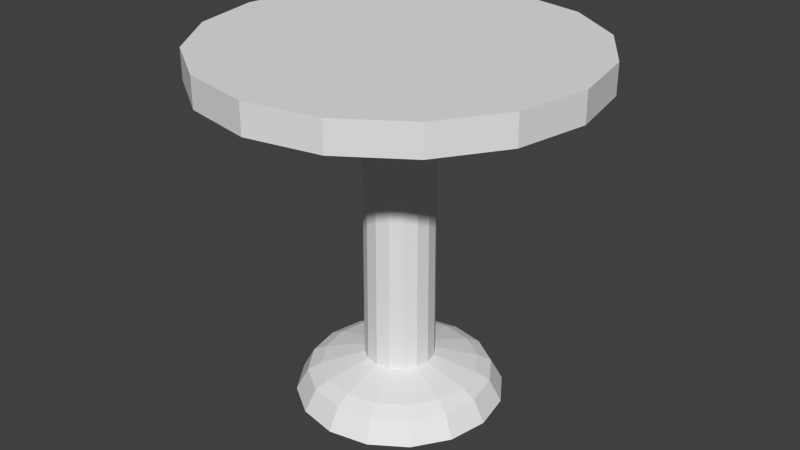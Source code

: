 # Source: BarTable.blend  (saved by Blender 2.66.1; exported with 4.5.12 LTS)
import bpy
from mathutils import Matrix  # noqa: F401  (used for matrix-valued properties, if any)

bpy.ops.wm.read_factory_settings(use_empty=True)
scene = bpy.context.scene
scene.name = 'Scene'

# ---- collections
col_collection_1 = bpy.data.collections.new('Collection 1'); scene.collection.children.link(col_collection_1)

# ---- materials (node trees are filled in below, after node groups)
mat_silhouette = bpy.data.materials.new('Silhouette')

# ---- material node trees

# ---- world
world_world = bpy.data.worlds.new('World'); scene.world = world_world
world_world.color = (0.05088, 0.05088, 0.05088)
world_world.use_sun_shadow = False
world_world.sun_shadow_jitter_overblur = 0.0
world_world.cycles.sampling_method = 'MANUAL'
world_world.cycles.sample_map_resolution = 256

# ---- meshes
me_bartable = bpy.data.meshes.new('BarTable')
me_bartable.from_pydata([(3.743e-06, 0.5519, 4.768e-07), (3.69e-06, 1.0, 5.711), (0.2112, 0.5099, 4.768e-07), (0.3827, 0.9239, 5.711), (0.3903, 0.3903, 4.768e-07), (0.7071, 0.7071, 5.711), (0.5099, 0.2112, 4.768e-07), (0.9239, 0.3827, 5.711), (0.5519, 1.897e-06, 4.768e-07), (1.0, 1.886e-06, 5.711), (0.5099, -0.2112, 4.768e-07), (0.9239, -0.3827, 5.711), (0.3903, -0.3902, 4.768e-07), (0.7071, -0.7071, 5.711), (0.2112, -0.5099, 4.768e-07), (0.3827, -0.9239, 5.711), (3.826e-06, -0.5519, 4.768e-07), (3.841e-06, -1.0, 5.711), (-0.2112, -0.5099, 4.768e-07), (-0.3827, -0.9239, 5.711), (-0.3902, -0.3902, 4.768e-07), (-0.7071, -0.7071, 5.711), (-0.5099, -0.2112, 4.768e-07), (-0.9239, -0.3827, 5.711), (-0.5519, 1.928e-06, 4.768e-07), (-1.0, 1.942e-06, 5.711), (-0.5099, 0.2112, 4.768e-07), (-0.9239, 0.3827, 5.711), (-0.3902, 0.3903, 4.768e-07), (-0.7071, 0.7071, 5.711), (-0.2112, 0.5099, 4.768e-07), (-0.3827, 0.9239, 5.711), (3.69e-06, 1.0, 5.237), (0.3827, 0.9239, 5.237), (0.7071, 0.7071, 5.237), (0.9239, 0.3827, 5.237), (1.0, 1.886e-06, 5.237), (0.9239, -0.3827, 5.237), (0.7071, -0.7071, 5.237), (0.3827, -0.9239, 5.237), (3.841e-06, -1.0, 5.237), (-0.3827, -0.9239, 5.237), (-0.7071, -0.7071, 5.237), (-0.9239, -0.3827, 5.237), (-1.0, 1.942e-06, 5.237), (-0.9239, 0.3827, 5.237), (-0.7071, 0.7071, 5.237), (-0.3827, 0.9239, 5.237), (-0.5708, 1.933e-06, 5.123), (-0.5273, -0.2184, 5.123), (-0.4036, -0.4036, 5.123), (-0.2184, -0.5273, 5.123), (0.5708, 1.901e-06, 5.123), (0.5273, 0.2184, 5.123), (0.4036, 0.4036, 5.123), (0.2184, 0.5273, 5.123), (0.1586, -0.383, 0.4635), (0.2931, -0.2931, 0.4635), (3.814e-06, -0.4145, 0.4635), (0.383, -0.1586, 0.4635), (0.383, 0.1586, 0.4635), (0.2931, 0.2931, 0.4635), (0.4145, 1.899e-06, 0.4635), (0.1586, 0.383, 0.4635), (0.1869, 0.4512, 0.3493), (0.3453, 0.3453, 0.3493), (0.4512, 0.1869, 0.3493), (0.4883, 1.9e-06, 0.3493), (3.729e-06, 0.5708, 5.123), (-0.2184, 0.5273, 5.123), (-0.4036, 0.4036, 5.123), (-0.5273, 0.2184, 5.123), (0.4512, -0.1869, 0.3493), (0.3453, -0.3453, 0.3493), (0.1869, -0.4511, 0.3493), (3.822e-06, -0.4883, 0.3493), (-0.383, 0.1586, 0.4635), (-0.2931, 0.2931, 0.4635), (-0.1586, 0.383, 0.4635), (3.751e-06, 0.4145, 0.4635), (3.815e-06, -0.5708, 5.123), (0.2184, -0.5273, 5.123), (0.4036, -0.4036, 5.123), (0.5273, -0.2184, 5.123), (-0.4145, 1.922e-06, 0.4635), (-0.2931, -0.2931, 0.4635), (-0.1586, -0.383, 0.4635), (-0.383, -0.1586, 0.4635), (0.4438, -0.1838, 4.68), (3.809e-06, -0.4803, 4.68), (0.3396, -0.3396, 4.68), (0.1838, -0.4437, 4.68), (-0.1838, 0.4438, 4.68), (-0.4437, 0.1838, 4.68), (-0.3396, 0.3396, 4.68), (3.737e-06, 0.4803, 4.68), (3.749e-06, 0.4883, 0.3493), (-0.1869, 0.4512, 0.3493), (-0.3453, 0.3453, 0.3493), (-0.4511, 0.1869, 0.3493), (-0.4803, 1.929e-06, 4.68), (-0.3396, -0.3396, 4.68), (-0.1838, -0.4437, 4.68), (-0.4437, -0.1838, 4.68), (-0.4883, 1.927e-06, 0.3493), (-0.4511, -0.1869, 0.3493), (-0.3453, -0.3453, 0.3493), (-0.1869, -0.4511, 0.3493), (0.4438, 0.1838, 4.68), (0.3396, 0.3396, 4.68), (0.4803, 1.902e-06, 4.68), (0.1838, 0.4438, 4.68), (0.1726, -0.07149, 0.6489), (0.1321, -0.1321, 0.6489), (0.07149, -0.1726, 0.6489), (3.797e-06, -0.1868, 0.6489), (-0.1726, -0.07149, 0.6489), (-0.1321, -0.1321, 0.6489), (-0.1868, 1.918e-06, 0.6489), (-0.07149, -0.1726, 0.6489), (3.769e-06, 0.1868, 0.6489), (-0.1321, 0.1321, 0.6489), (-0.1726, 0.07149, 0.6489), (-0.07149, 0.1726, 0.6489), (0.1868, 1.908e-06, 0.6489), (0.1321, 0.1321, 0.6489), (0.07149, 0.1726, 0.6489), (0.1726, 0.07149, 0.6489), (3.796e-06, -0.1821, 4.209), (0.06968, -0.1682, 4.209), (0.1287, -0.1287, 4.209), (0.1682, -0.06967, 4.209), (-0.06967, 0.1682, 4.209), (-0.1682, 0.06967, 4.209), (-0.1287, 0.1287, 4.209), (3.769e-06, 0.1821, 4.209), (-0.06967, -0.1682, 4.209), (-0.1821, 1.919e-06, 4.209), (-0.1287, -0.1287, 4.209), (-0.1682, -0.06967, 4.209), (0.1682, 0.06967, 4.209), (0.06968, 0.1682, 4.209), (0.1287, 0.1287, 4.209), (0.1821, 1.909e-06, 4.209)], [], [(32, 1, 3, 33), (33, 3, 5, 34), (34, 5, 7, 35), (35, 7, 9, 36), (36, 9, 11, 37), (37, 11, 13, 38), (38, 13, 15, 39), (39, 15, 17, 40), (40, 17, 19, 41), (41, 19, 21, 42), (42, 21, 23, 43), (43, 23, 25, 44), (44, 25, 27, 45), (45, 27, 29, 46), (3, 1, 31, 29, 27, 25, 23, 21, 19, 17, 15, 13, 11, 9, 7, 5), (47, 31, 1, 32), (46, 29, 31, 47), (0, 2, 4, 6, 8, 10, 12, 14, 16, 18, 20, 22, 24, 26, 28, 30), (68, 32, 33, 55), (55, 33, 34, 54), (54, 34, 35, 53), (53, 35, 36, 52), (52, 36, 37, 83), (83, 37, 38, 82), (82, 38, 39, 81), (81, 39, 40, 80), (80, 40, 41, 51), (51, 41, 42, 50), (50, 42, 43, 49), (49, 43, 44, 48), (48, 44, 45, 71), (71, 45, 46, 70), (69, 47, 32, 68), (70, 46, 47, 69), (109, 54, 53, 108), (92, 69, 68, 95), (97, 78, 79, 96), (2, 64, 65, 4), (103, 49, 48, 100), (95, 68, 55, 111), (132, 92, 95, 135), (72, 59, 57, 73), (28, 98, 97, 30), (88, 83, 82, 90), (108, 53, 52, 110), (26, 99, 98, 28), (102, 51, 50, 101), (91, 81, 80, 89), (4, 65, 66, 6), (143, 110, 88, 131), (94, 70, 69, 92), (100, 48, 71, 93), (111, 55, 54, 109), (30, 97, 96, 0), (14, 74, 75, 16), (90, 82, 81, 91), (110, 52, 83, 88), (138, 101, 103, 139), (8, 67, 72, 10), (101, 50, 49, 103), (89, 80, 51, 102), (16, 75, 107, 18), (93, 71, 70, 94), (20, 106, 105, 22), (142, 109, 108, 140), (24, 104, 99, 26), (106, 85, 87, 105), (65, 61, 60, 66), (133, 93, 94, 134), (12, 73, 74, 14), (98, 77, 78, 97), (10, 72, 73, 12), (18, 107, 106, 20), (104, 84, 76, 99), (0, 96, 64, 2), (6, 66, 67, 8), (22, 105, 104, 24), (135, 95, 111, 141), (128, 89, 102, 136), (99, 76, 77, 98), (96, 79, 63, 64), (141, 111, 109, 142), (67, 62, 59, 72), (130, 90, 91, 129), (139, 103, 100, 137), (140, 108, 110, 143), (136, 102, 101, 138), (131, 88, 90, 130), (134, 94, 92, 132), (137, 100, 93, 133), (129, 91, 89, 128), (105, 87, 84, 104), (73, 57, 56, 74), (66, 60, 62, 67), (64, 63, 61, 65), (74, 56, 58, 75), (107, 86, 85, 106), (75, 58, 86, 107), (78, 123, 120, 79), (62, 124, 112, 59), (85, 117, 116, 87), (61, 125, 127, 60), (76, 122, 121, 77), (79, 120, 126, 63), (58, 115, 119, 86), (63, 126, 125, 61), (57, 113, 114, 56), (87, 116, 118, 84), (60, 127, 124, 62), (86, 119, 117, 85), (59, 112, 113, 57), (77, 121, 123, 78), (84, 118, 122, 76), (56, 114, 115, 58), (123, 132, 135, 120), (121, 134, 132, 123), (118, 137, 133, 122), (114, 129, 128, 115), (113, 130, 129, 114), (117, 138, 139, 116), (126, 141, 142, 125), (115, 128, 136, 119), (112, 131, 130, 113), (120, 135, 141, 126), (124, 143, 131, 112), (125, 142, 140, 127), (127, 140, 143, 124), (119, 136, 138, 117), (116, 139, 137, 118), (122, 133, 134, 121)])
me_bartable.materials.append(mat_silhouette)
me_bartable.use_remesh_preserve_volume = False
me_bartable.use_remesh_preserve_attributes = False
me_bartable.use_mirror_vertex_groups = False
me_bartable.update()

# ---- objects
ob_bartable = bpy.data.objects.new('BarTable', me_bartable)

# ---- transforms, parenting, visibility, modifiers, constraints
ob_bartable.location = (0.0, 0.0, 0.0)
ob_bartable.scale = (0.7325, 0.7325, 0.2436)
ob_bartable.lineart.crease_threshold = 0.0

# ---- collection membership
col_collection_1.objects.link(ob_bartable)

# ---- scene / render settings (as saved in the file)
scene.frame_start = 1; scene.frame_end = 250; scene.frame_set(1)
scene.render.engine = 'BLENDER_EEVEE_NEXT'
scene.render.image_settings.color_mode = 'RGB'
scene.render.image_settings.compression = 90
scene.render.resolution_percentage = 50
scene.render.fps = 60
scene.render.dither_intensity = 0.0
scene.render.bake_margin = 2
scene.cycles.use_denoising = False
scene.cycles.samples = 10
scene.cycles.sampling_pattern = 'TABULATED_SOBOL'
scene.cycles.light_sampling_threshold = 0.0
scene.cycles.use_adaptive_sampling = False
scene.cycles.use_light_tree = False
scene.cycles.blur_glossy = 0.0
scene.cycles.volume_bounces = 1
scene.cycles.pixel_filter_type = 'GAUSSIAN'
scene.cycles.sample_clamp_indirect = 0.0
scene.view_settings.view_transform = 'Standard'
bpy.context.view_layer.update()

# ---- added for rendering (the .blend has no active camera and no usable light): camera, sun
cam_auto = bpy.data.cameras.new('AutoCamera')
cam_auto.lens = 50.0
cam_auto.sensor_width = 36.0
cam_auto.clip_end = 1000.0
ob_auto_camera = bpy.data.objects.new('AutoCamera', cam_auto)
scene.collection.objects.link(ob_auto_camera)
ob_auto_camera.location = (2.30901, -2.77081, 2.54287)
ob_auto_camera.rotation_euler = (1.09748, -7.21219e-08, 0.694738)
scene.camera = ob_auto_camera
light_auto_sun = bpy.data.lights.new('AutoSun', 'SUN')
light_auto_sun.energy = 3.0
light_auto_sun.angle = 0.0523599
ob_auto_sun = bpy.data.objects.new('AutoSun', light_auto_sun)
scene.collection.objects.link(ob_auto_sun)
ob_auto_sun.rotation_euler = (0.872665, 0.174533, 0.523599)
bpy.context.view_layer.update()
